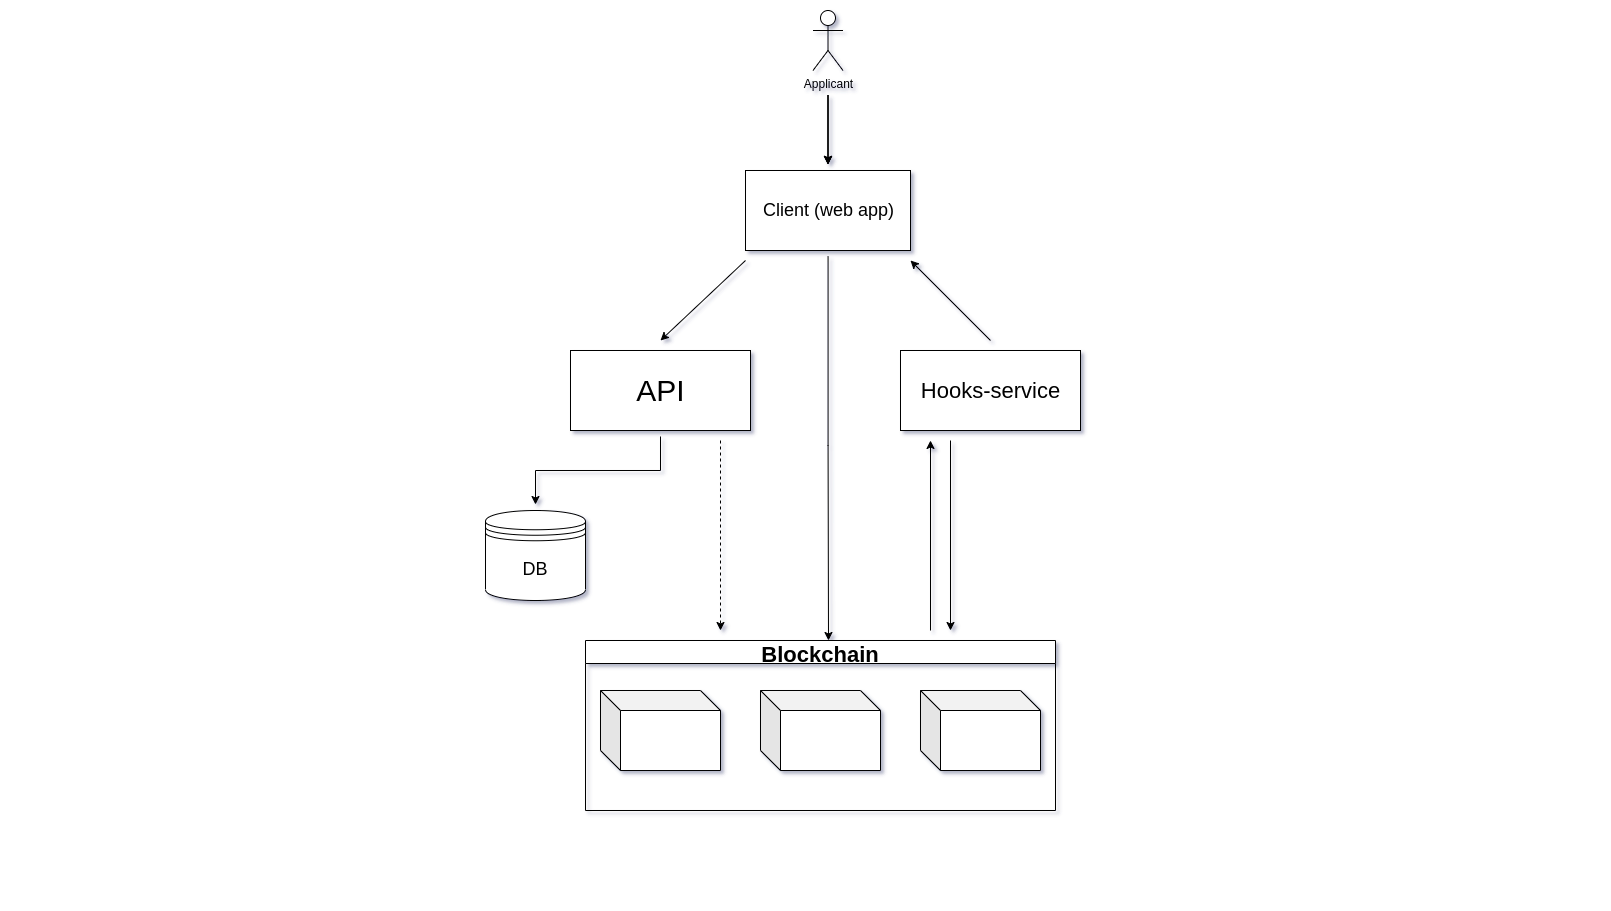

The diagram above was exported from draw.io. Its source (the exported page's mxGraphModel, read from the mxfile embedded in the PNG):
<mxGraphModel dx="2031" dy="1077" grid="1" gridSize="10" guides="1" tooltips="1" connect="1" arrows="1" fold="1" page="1" pageScale="1" pageWidth="1600" pageHeight="900" math="0" shadow="0">
  <root>
    <mxCell id="0" />
    <mxCell id="1" parent="0" />
    <mxCell id="Z0-BNO1iqSYXabAPH2rf-23" style="edgeStyle=orthogonalEdgeStyle;rounded=0;orthogonalLoop=1;jettySize=auto;html=1;fontSize=22;sourcePerimeterSpacing=6;targetPerimeterSpacing=6;" edge="1" parent="1" source="Z0-BNO1iqSYXabAPH2rf-6">
      <mxGeometry relative="1" as="geometry">
        <mxPoint x="828" y="640" as="targetPoint" />
      </mxGeometry>
    </mxCell>
    <mxCell id="Z0-BNO1iqSYXabAPH2rf-6" value="Client (web app)" style="html=1;fontSize=18;" vertex="1" parent="1">
      <mxGeometry x="745" y="170" width="165" height="80" as="geometry" />
    </mxCell>
    <mxCell id="Z0-BNO1iqSYXabAPH2rf-15" style="edgeStyle=orthogonalEdgeStyle;rounded=0;orthogonalLoop=1;jettySize=auto;html=1;fontSize=18;sourcePerimeterSpacing=6;targetPerimeterSpacing=6;" edge="1" parent="1" source="Z0-BNO1iqSYXabAPH2rf-7" target="Z0-BNO1iqSYXabAPH2rf-14">
      <mxGeometry relative="1" as="geometry" />
    </mxCell>
    <mxCell id="Z0-BNO1iqSYXabAPH2rf-7" value="API" style="html=1;fontSize=30;" vertex="1" parent="1">
      <mxGeometry x="570" y="350" width="180" height="80" as="geometry" />
    </mxCell>
    <mxCell id="Z0-BNO1iqSYXabAPH2rf-9" value="" style="edgeStyle=orthogonalEdgeStyle;rounded=0;orthogonalLoop=1;jettySize=auto;html=1;sourcePerimeterSpacing=25;targetPerimeterSpacing=6;" edge="1" parent="1" source="Z0-BNO1iqSYXabAPH2rf-8" target="Z0-BNO1iqSYXabAPH2rf-6">
      <mxGeometry relative="1" as="geometry" />
    </mxCell>
    <mxCell id="Z0-BNO1iqSYXabAPH2rf-12" value="" style="edgeStyle=orthogonalEdgeStyle;rounded=0;orthogonalLoop=1;jettySize=auto;html=1;sourcePerimeterSpacing=25;targetPerimeterSpacing=6;" edge="1" parent="1" source="Z0-BNO1iqSYXabAPH2rf-8" target="Z0-BNO1iqSYXabAPH2rf-6">
      <mxGeometry relative="1" as="geometry" />
    </mxCell>
    <mxCell id="Z0-BNO1iqSYXabAPH2rf-13" value="" style="edgeStyle=orthogonalEdgeStyle;rounded=0;orthogonalLoop=1;jettySize=auto;html=1;sourcePerimeterSpacing=25;targetPerimeterSpacing=6;" edge="1" parent="1" source="Z0-BNO1iqSYXabAPH2rf-8" target="Z0-BNO1iqSYXabAPH2rf-6">
      <mxGeometry relative="1" as="geometry" />
    </mxCell>
    <mxCell id="Z0-BNO1iqSYXabAPH2rf-8" value="Applicant" style="shape=umlActor;verticalLabelPosition=bottom;verticalAlign=top;html=1;" vertex="1" parent="1">
      <mxGeometry x="812.5" y="10" width="30" height="60" as="geometry" />
    </mxCell>
    <mxCell id="Z0-BNO1iqSYXabAPH2rf-14" value="DB" style="shape=datastore;whiteSpace=wrap;html=1;fontSize=18;" vertex="1" parent="1">
      <mxGeometry x="485" y="510" width="100" height="90" as="geometry" />
    </mxCell>
    <mxCell id="Z0-BNO1iqSYXabAPH2rf-16" value="Hooks-service" style="html=1;fontSize=22;" vertex="1" parent="1">
      <mxGeometry x="900" y="350" width="180" height="80" as="geometry" />
    </mxCell>
    <mxCell id="Z0-BNO1iqSYXabAPH2rf-22" value="" style="group" vertex="1" connectable="0" parent="1">
      <mxGeometry x="585" y="640" width="470" height="170" as="geometry" />
    </mxCell>
    <mxCell id="Z0-BNO1iqSYXabAPH2rf-18" value="" style="shape=cube;whiteSpace=wrap;html=1;boundedLbl=1;backgroundOutline=1;darkOpacity=0.05;darkOpacity2=0.1;fontSize=22;" vertex="1" parent="Z0-BNO1iqSYXabAPH2rf-22">
      <mxGeometry x="15" y="50" width="120" height="80" as="geometry" />
    </mxCell>
    <mxCell id="Z0-BNO1iqSYXabAPH2rf-19" value="" style="shape=cube;whiteSpace=wrap;html=1;boundedLbl=1;backgroundOutline=1;darkOpacity=0.05;darkOpacity2=0.1;fontSize=22;" vertex="1" parent="Z0-BNO1iqSYXabAPH2rf-22">
      <mxGeometry x="175" y="50" width="120" height="80" as="geometry" />
    </mxCell>
    <mxCell id="Z0-BNO1iqSYXabAPH2rf-20" value="" style="shape=cube;whiteSpace=wrap;html=1;boundedLbl=1;backgroundOutline=1;darkOpacity=0.05;darkOpacity2=0.1;fontSize=22;" vertex="1" parent="Z0-BNO1iqSYXabAPH2rf-22">
      <mxGeometry x="335" y="50" width="120" height="80" as="geometry" />
    </mxCell>
    <mxCell id="Z0-BNO1iqSYXabAPH2rf-21" value="Blockchain" style="swimlane;fontSize=22;" vertex="1" parent="Z0-BNO1iqSYXabAPH2rf-22">
      <mxGeometry width="470" height="170" as="geometry" />
    </mxCell>
    <mxCell id="Z0-BNO1iqSYXabAPH2rf-24" value="" style="endArrow=classic;html=1;fontSize=22;sourcePerimeterSpacing=6;targetPerimeterSpacing=6;" edge="1" parent="1">
      <mxGeometry width="50" height="50" relative="1" as="geometry">
        <mxPoint x="745" y="260" as="sourcePoint" />
        <mxPoint x="660" y="340" as="targetPoint" />
      </mxGeometry>
    </mxCell>
    <mxCell id="Z0-BNO1iqSYXabAPH2rf-26" value="" style="endArrow=classic;html=1;fontSize=22;sourcePerimeterSpacing=6;targetPerimeterSpacing=6;" edge="1" parent="1">
      <mxGeometry width="50" height="50" relative="1" as="geometry">
        <mxPoint x="990" y="340" as="sourcePoint" />
        <mxPoint x="910" y="260" as="targetPoint" />
      </mxGeometry>
    </mxCell>
    <mxCell id="Z0-BNO1iqSYXabAPH2rf-27" value="" style="endArrow=classic;html=1;fontSize=22;sourcePerimeterSpacing=6;targetPerimeterSpacing=6;" edge="1" parent="1">
      <mxGeometry width="50" height="50" relative="1" as="geometry">
        <mxPoint x="930" y="630" as="sourcePoint" />
        <mxPoint x="930" y="440" as="targetPoint" />
      </mxGeometry>
    </mxCell>
    <mxCell id="Z0-BNO1iqSYXabAPH2rf-28" value="" style="endArrow=classic;html=1;fontSize=22;sourcePerimeterSpacing=6;targetPerimeterSpacing=6;" edge="1" parent="1">
      <mxGeometry width="50" height="50" relative="1" as="geometry">
        <mxPoint x="950" y="440" as="sourcePoint" />
        <mxPoint x="950" y="630" as="targetPoint" />
      </mxGeometry>
    </mxCell>
    <mxCell id="Z0-BNO1iqSYXabAPH2rf-29" value="" style="endArrow=classic;html=1;fontSize=22;sourcePerimeterSpacing=6;targetPerimeterSpacing=6;dashed=1;" edge="1" parent="1">
      <mxGeometry width="50" height="50" relative="1" as="geometry">
        <mxPoint x="720" y="440" as="sourcePoint" />
        <mxPoint x="720" y="630" as="targetPoint" />
      </mxGeometry>
    </mxCell>
  </root>
</mxGraphModel>